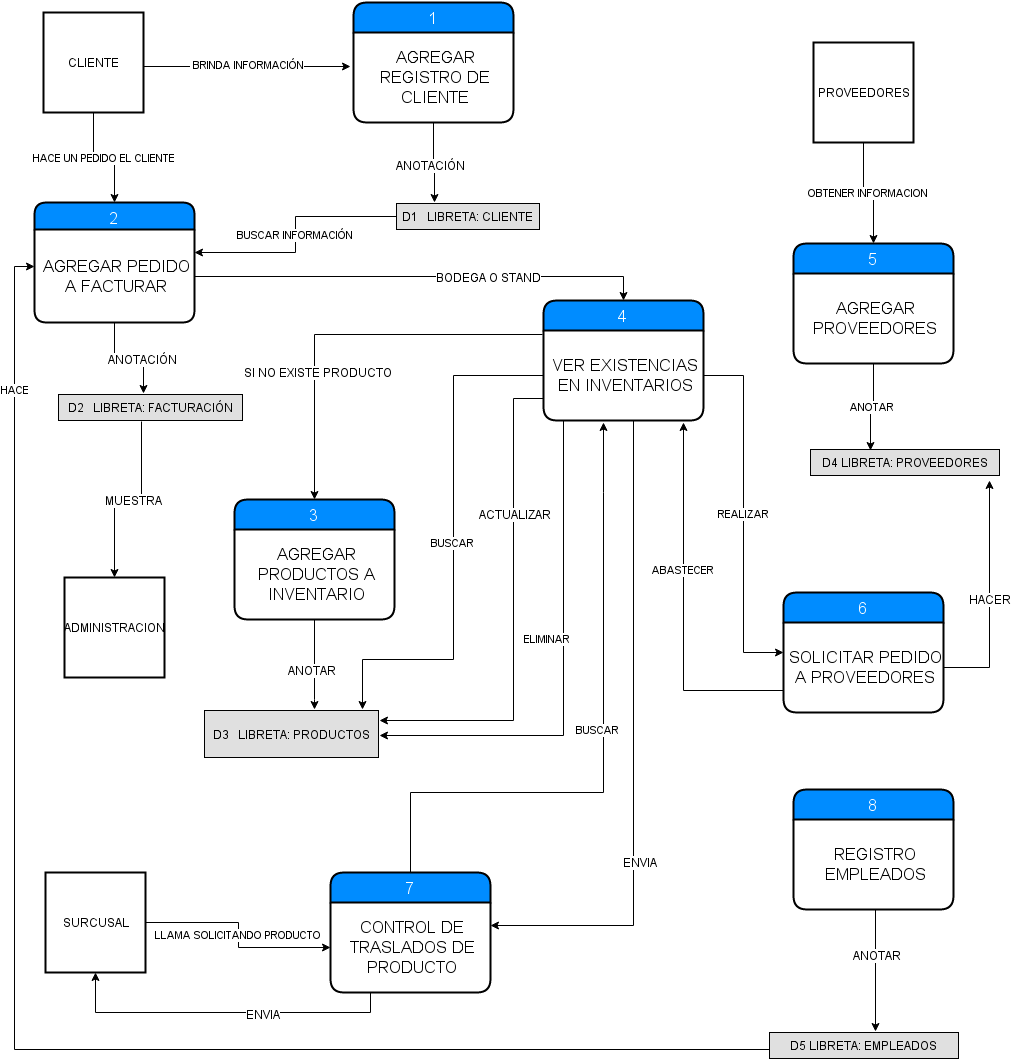

The diagram above was exported from draw.io. Its source (the exported page's mxGraphModel, read from the mxfile embedded in the PNG):
<mxGraphModel dx="794" dy="537" grid="1" gridSize="10" guides="1" tooltips="1" connect="1" arrows="1" fold="1" page="1" pageScale="1" pageWidth="826" pageHeight="1169" background="#ffffff" math="0" shadow="0">
  <root>
    <mxCell id="0" />
    <mxCell id="1" parent="0" />
    <mxCell id="583eae7df6a360e3-3" value="&lt;span&gt;HACE UN PEDIDO EL CLIENTE&lt;/span&gt;" style="edgeStyle=orthogonalEdgeStyle;rounded=0;html=1;exitX=0.5;exitY=1;entryX=0.5;entryY=0;jettySize=auto;orthogonalLoop=1;" edge="1" parent="1" source="41d82519a100788a-2" target="41d82519a100788a-11">
      <mxGeometry relative="1" as="geometry" />
    </mxCell>
    <mxCell id="41d82519a100788a-2" value="CLIENTE" style="strokeWidth=2;whiteSpace=wrap;html=1;align=center;" vertex="1" parent="1">
      <mxGeometry x="164" y="83" width="100" height="100" as="geometry" />
    </mxCell>
    <mxCell id="41d82519a100788a-3" value="1" style="swimlane;html=1;childLayout=stackLayout;horizontal=1;startSize=30;horizontalStack=0;fillColor=#008cff;fontColor=#FFFFFF;rounded=1;fontSize=17;fontStyle=0;strokeWidth=2;resizeParent=0;resizeLast=1;shadow=0;dashed=0;align=center;" vertex="1" parent="1">
      <mxGeometry x="474" y="73" width="160" height="120" as="geometry" />
    </mxCell>
    <mxCell id="41d82519a100788a-4" value="&lt;div style=&quot;text-align: center&quot;&gt;&lt;span style=&quot;line-height: 1.2&quot;&gt;AGREGAR REGISTRO DE CLIENTE&lt;/span&gt;&lt;/div&gt;" style="whiteSpace=wrap;html=1;align=center;strokeColor=none;fillColor=none;spacingLeft=4;fontSize=17;verticalAlign=middle;resizable=0;rotatable=0;part=1;" vertex="1" parent="41d82519a100788a-3">
      <mxGeometry y="30" width="160" height="90" as="geometry" />
    </mxCell>
    <mxCell id="41d82519a100788a-5" value="&amp;nbsp;BRINDA INFORMACIÓN" style="edgeStyle=orthogonalEdgeStyle;rounded=0;html=1;exitX=1;exitY=0.5;entryX=-0.019;entryY=0.378;entryPerimeter=0;jettySize=auto;orthogonalLoop=1;" edge="1" parent="1" source="41d82519a100788a-2" target="41d82519a100788a-4">
      <mxGeometry x="263.66666666666674" y="133.33333333333337" as="geometry">
        <Array as="points">
          <mxPoint x="264" y="137" />
        </Array>
      </mxGeometry>
    </mxCell>
    <mxCell id="41d82519a100788a-9" style="edgeStyle=orthogonalEdgeStyle;rounded=0;html=1;exitX=0.5;exitY=1;entryX=0.5;entryY=0;jettySize=auto;orthogonalLoop=1;" edge="1" parent="1" source="41d82519a100788a-4">
      <mxGeometry x="554.3333333333333" y="193.33333333333337" as="geometry">
        <mxPoint x="555" y="273" as="targetPoint" />
      </mxGeometry>
    </mxCell>
    <mxCell id="41d82519a100788a-10" value="ANOTACIÓN" style="text;html=1;resizable=0;points=[];align=center;verticalAlign=middle;labelBackgroundColor=#ffffff;" vertex="1" connectable="0" parent="41d82519a100788a-9">
      <mxGeometry x="-0.0123" y="-4" relative="1" as="geometry">
        <mxPoint x="-3" y="-2" as="offset" />
      </mxGeometry>
    </mxCell>
    <mxCell id="41d82519a100788a-11" value="2" style="swimlane;html=1;childLayout=stackLayout;horizontal=1;startSize=27;horizontalStack=0;fillColor=#008cff;fontColor=#FFFFFF;rounded=1;fontSize=17;fontStyle=0;strokeWidth=2;resizeParent=0;resizeLast=1;shadow=0;dashed=0;align=center;arcSize=15;verticalAlign=bottom;" vertex="1" parent="1">
      <mxGeometry x="155" y="273" width="160" height="120" as="geometry" />
    </mxCell>
    <mxCell id="41d82519a100788a-12" value="&lt;div style=&quot;text-align: center&quot;&gt;&lt;span style=&quot;line-height: 1.2&quot;&gt;AGREGAR PEDIDO A FACTURAR&lt;/span&gt;&lt;/div&gt;" style="whiteSpace=wrap;html=1;align=center;strokeColor=none;fillColor=none;spacingLeft=4;fontSize=17;verticalAlign=middle;resizable=0;rotatable=0;part=1;" vertex="1" parent="41d82519a100788a-11">
      <mxGeometry y="27" width="160" height="93" as="geometry" />
    </mxCell>
    <mxCell id="41d82519a100788a-18" style="edgeStyle=orthogonalEdgeStyle;rounded=0;html=1;exitX=0.5;exitY=1;entryX=0.5;entryY=0;jettySize=auto;orthogonalLoop=1;" edge="1" parent="1" source="41d82519a100788a-12">
      <mxGeometry x="235.66666666666674" y="393.33333333333326" as="geometry">
        <mxPoint x="264" y="464" as="targetPoint" />
      </mxGeometry>
    </mxCell>
    <mxCell id="41d82519a100788a-19" value="ANOTACIÓN" style="text;html=1;resizable=0;points=[];align=center;verticalAlign=middle;labelBackgroundColor=#ffffff;" vertex="1" connectable="0" parent="41d82519a100788a-18">
      <mxGeometry x="-0.5745" y="14" relative="1" as="geometry">
        <mxPoint x="14" y="15" as="offset" />
      </mxGeometry>
    </mxCell>
    <mxCell id="41d82519a100788a-20" value="3" style="swimlane;html=1;childLayout=stackLayout;horizontal=1;startSize=30;horizontalStack=0;fillColor=#008cff;fontColor=#FFFFFF;rounded=1;fontSize=17;fontStyle=0;strokeWidth=2;resizeParent=0;resizeLast=1;shadow=0;dashed=0;align=center;" vertex="1" parent="1">
      <mxGeometry x="355" y="570" width="160" height="120" as="geometry" />
    </mxCell>
    <mxCell id="41d82519a100788a-21" value="&lt;div style=&quot;text-align: center&quot;&gt;&lt;span style=&quot;line-height: 1.2&quot;&gt;AGREGAR PRODUCTOS A INVENTARIO&lt;/span&gt;&lt;/div&gt;" style="whiteSpace=wrap;html=1;align=center;strokeColor=none;fillColor=none;spacingLeft=4;fontSize=17;verticalAlign=middle;resizable=0;rotatable=0;part=1;" vertex="1" parent="41d82519a100788a-20">
      <mxGeometry y="30" width="160" height="90" as="geometry" />
    </mxCell>
    <mxCell id="41d82519a100788a-25" style="edgeStyle=orthogonalEdgeStyle;rounded=0;html=1;exitX=0.5;exitY=1;jettySize=auto;orthogonalLoop=1;" edge="1" parent="1" source="41d82519a100788a-21">
      <mxGeometry x="435.66666666666674" y="690.6666666666667" as="geometry">
        <mxPoint x="435" y="780" as="targetPoint" />
        <Array as="points">
          <mxPoint x="435" y="770" />
          <mxPoint x="435" y="770" />
        </Array>
      </mxGeometry>
    </mxCell>
    <mxCell id="41d82519a100788a-26" value="ANOTAR" style="text;html=1;resizable=0;points=[];align=center;verticalAlign=middle;labelBackgroundColor=#ffffff;" vertex="1" connectable="0" parent="41d82519a100788a-25">
      <mxGeometry x="0.1176" y="-3" relative="1" as="geometry">
        <mxPoint as="offset" />
      </mxGeometry>
    </mxCell>
    <mxCell id="41d82519a100788a-27" value="4" style="swimlane;html=1;childLayout=stackLayout;horizontal=1;startSize=30;horizontalStack=0;fillColor=#008cff;fontColor=#FFFFFF;rounded=1;fontSize=17;fontStyle=0;strokeWidth=2;resizeParent=0;resizeLast=1;shadow=0;dashed=0;align=center;verticalAlign=middle;" vertex="1" parent="1">
      <mxGeometry x="664" y="371" width="160" height="120" as="geometry" />
    </mxCell>
    <mxCell id="41d82519a100788a-28" value="&lt;div style=&quot;text-align: center&quot;&gt;&lt;span style=&quot;line-height: 1.2&quot;&gt;VER EXISTENCIAS EN INVENTARIOS&lt;/span&gt;&lt;/div&gt;" style="whiteSpace=wrap;html=1;align=center;strokeColor=none;fillColor=none;spacingLeft=4;fontSize=17;verticalAlign=middle;resizable=0;rotatable=0;part=1;" vertex="1" parent="41d82519a100788a-27">
      <mxGeometry y="30" width="160" height="90" as="geometry" />
    </mxCell>
    <mxCell id="41d82519a100788a-29" style="edgeStyle=orthogonalEdgeStyle;rounded=0;html=1;exitX=1;exitY=0.5;jettySize=auto;orthogonalLoop=1;entryX=0.5;entryY=0;" edge="1" parent="1" source="41d82519a100788a-12" target="41d82519a100788a-27">
      <mxGeometry x="315.66666666666674" y="346.66666666666674" as="geometry">
        <mxPoint x="654" y="403" as="targetPoint" />
        <Array as="points">
          <mxPoint x="744" y="347" />
        </Array>
      </mxGeometry>
    </mxCell>
    <mxCell id="41d82519a100788a-30" value="BODEGA O STAND" style="text;html=1;resizable=0;points=[];align=center;verticalAlign=middle;labelBackgroundColor=#ffffff;" vertex="1" connectable="0" parent="41d82519a100788a-29">
      <mxGeometry x="0.3002" relative="1" as="geometry">
        <mxPoint as="offset" />
      </mxGeometry>
    </mxCell>
    <mxCell id="41d82519a100788a-31" style="edgeStyle=orthogonalEdgeStyle;rounded=0;html=1;entryX=0.5;entryY=0;jettySize=auto;orthogonalLoop=1;exitX=-0.006;exitY=0.044;exitPerimeter=0;" edge="1" parent="1" source="41d82519a100788a-28" target="41d82519a100788a-20">
      <mxGeometry x="435.66666666666674" y="405.33333333333326" as="geometry">
        <mxPoint x="604" y="403" as="sourcePoint" />
        <Array as="points">
          <mxPoint x="435" y="405" />
        </Array>
      </mxGeometry>
    </mxCell>
    <mxCell id="41d82519a100788a-32" value="SI NO EXISTE PRODUCTO" style="text;html=1;resizable=0;points=[];align=center;verticalAlign=middle;labelBackgroundColor=#ffffff;" vertex="1" connectable="0" parent="41d82519a100788a-31">
      <mxGeometry x="0.3493" y="3" relative="1" as="geometry">
        <mxPoint as="offset" />
      </mxGeometry>
    </mxCell>
    <mxCell id="41d82519a100788a-33" value="ELIMINAR" style="edgeStyle=orthogonalEdgeStyle;rounded=0;html=1;exitX=0.5;exitY=1;jettySize=auto;orthogonalLoop=1;" edge="1" parent="1" source="41d82519a100788a-28">
      <mxGeometry as="geometry">
        <Array as="points">
          <mxPoint x="684" y="491" />
          <mxPoint x="684" y="806" />
        </Array>
        <mxPoint x="46" y="61" as="offset" />
        <mxPoint x="500" y="806" as="targetPoint" />
      </mxGeometry>
    </mxCell>
    <mxCell id="41d82519a100788a-34" value="ADMINISTRACION" style="strokeWidth=2;whiteSpace=wrap;html=1;align=center;fillColor=none;" vertex="1" parent="1">
      <mxGeometry x="185" y="648" width="100" height="100" as="geometry" />
    </mxCell>
    <mxCell id="41d82519a100788a-35" style="edgeStyle=orthogonalEdgeStyle;rounded=0;html=1;exitX=0.45;exitY=1.038;entryX=0.5;entryY=0;jettySize=auto;orthogonalLoop=1;exitPerimeter=0;" edge="1" parent="1" source="583eae7df6a360e3-4" target="41d82519a100788a-34">
      <mxGeometry x="235.66666666666674" y="524" as="geometry">
        <mxPoint x="264" y="524" as="sourcePoint" />
        <Array as="points">
          <mxPoint x="262" y="570" />
          <mxPoint x="235" y="570" />
        </Array>
      </mxGeometry>
    </mxCell>
    <mxCell id="41d82519a100788a-36" value="MUESTRA" style="text;html=1;resizable=0;points=[];align=center;verticalAlign=middle;labelBackgroundColor=#ffffff;" vertex="1" connectable="0" parent="41d82519a100788a-35">
      <mxGeometry x="-0.1895" y="-4" relative="1" as="geometry">
        <mxPoint x="-4" y="4" as="offset" />
      </mxGeometry>
    </mxCell>
    <mxCell id="41d82519a100788a-37" value="5" style="swimlane;html=1;childLayout=stackLayout;horizontal=1;startSize=30;horizontalStack=0;fillColor=#008cff;fontColor=#FFFFFF;rounded=1;fontSize=17;fontStyle=0;strokeWidth=2;resizeParent=0;resizeLast=1;shadow=0;dashed=0;align=center;" vertex="1" parent="1">
      <mxGeometry x="914" y="314" width="160" height="120" as="geometry" />
    </mxCell>
    <mxCell id="41d82519a100788a-38" value="&lt;div style=&quot;text-align: center&quot;&gt;&lt;span style=&quot;line-height: 1.2&quot;&gt;AGREGAR PROVEEDORES&lt;/span&gt;&lt;/div&gt;" style="whiteSpace=wrap;html=1;align=center;strokeColor=none;fillColor=none;spacingLeft=4;fontSize=17;verticalAlign=middle;resizable=0;rotatable=0;part=1;" vertex="1" parent="41d82519a100788a-37">
      <mxGeometry y="30" width="160" height="90" as="geometry" />
    </mxCell>
    <mxCell id="41d82519a100788a-39" value="6" style="swimlane;html=1;childLayout=stackLayout;horizontal=1;startSize=30;horizontalStack=0;fillColor=#008cff;fontColor=#FFFFFF;rounded=1;fontSize=17;fontStyle=0;strokeWidth=2;resizeParent=0;resizeLast=1;shadow=0;dashed=0;align=center;" vertex="1" parent="1">
      <mxGeometry x="904" y="663" width="160" height="120" as="geometry" />
    </mxCell>
    <mxCell id="41d82519a100788a-40" value="&lt;div style=&quot;text-align: center&quot;&gt;&lt;span style=&quot;line-height: 1.2&quot;&gt;SOLICITAR PEDIDO A PROVEEDORES&lt;/span&gt;&lt;/div&gt;" style="whiteSpace=wrap;html=1;align=center;strokeColor=none;fillColor=none;spacingLeft=4;fontSize=17;verticalAlign=middle;resizable=0;rotatable=0;part=1;" vertex="1" parent="41d82519a100788a-39">
      <mxGeometry y="30" width="160" height="90" as="geometry" />
    </mxCell>
    <mxCell id="41d82519a100788a-41" value="PROVEEDORES" style="strokeWidth=2;whiteSpace=wrap;html=1;align=center;fillColor=none;" vertex="1" parent="1">
      <mxGeometry x="934" y="113" width="100" height="100" as="geometry" />
    </mxCell>
    <mxCell id="41d82519a100788a-42" value="OBTENER INFORMACION" style="edgeStyle=orthogonalEdgeStyle;rounded=0;html=1;exitX=0.5;exitY=1;entryX=0.5;entryY=0;jettySize=auto;orthogonalLoop=1;" edge="1" parent="1" source="41d82519a100788a-41" target="41d82519a100788a-37">
      <mxGeometry x="983.6666666666667" y="213.33333333333337" as="geometry" />
    </mxCell>
    <mxCell id="41d82519a100788a-46" value="ANOTAR" style="edgeStyle=orthogonalEdgeStyle;rounded=0;html=1;exitX=0.5;exitY=1;entryX=0.5;entryY=0;jettySize=auto;orthogonalLoop=1;" edge="1" parent="1" source="41d82519a100788a-38">
      <mxGeometry x="991.6666666666665" y="434.66666666666674" as="geometry">
        <mxPoint x="991" y="521" as="targetPoint" />
      </mxGeometry>
    </mxCell>
    <mxCell id="41d82519a100788a-47" value="ABASTECER" style="edgeStyle=orthogonalEdgeStyle;rounded=0;html=1;exitX=0;exitY=0.75;jettySize=auto;orthogonalLoop=1;entryX=0.875;entryY=1.022;entryPerimeter=0;" edge="1" parent="1" source="41d82519a100788a-40" target="41d82519a100788a-28">
      <mxGeometry as="geometry">
        <mxPoint x="784" y="533" as="targetPoint" />
        <Array as="points">
          <mxPoint x="804" y="761" />
        </Array>
        <mxPoint x="-50" y="13" as="offset" />
      </mxGeometry>
    </mxCell>
    <mxCell id="41d82519a100788a-48" style="edgeStyle=orthogonalEdgeStyle;rounded=0;html=1;exitX=1;exitY=0.5;jettySize=auto;orthogonalLoop=1;" edge="1" parent="1" source="41d82519a100788a-40">
      <mxGeometry x="1063.6666666666665" y="550.6666666666667" as="geometry">
        <mxPoint x="1110" y="551" as="targetPoint" />
        <Array as="points">
          <mxPoint x="1110" y="738" />
        </Array>
      </mxGeometry>
    </mxCell>
    <mxCell id="41d82519a100788a-49" value="HACER" style="text;html=1;resizable=0;points=[];align=center;verticalAlign=middle;labelBackgroundColor=#ffffff;" vertex="1" connectable="0" parent="41d82519a100788a-48">
      <mxGeometry x="-0.012" relative="1" as="geometry">
        <mxPoint as="offset" />
      </mxGeometry>
    </mxCell>
    <mxCell id="41d82519a100788a-50" value="BUSCAR INFORMACIÓN" style="edgeStyle=orthogonalEdgeStyle;rounded=0;html=1;exitX=0;exitY=0.5;entryX=1;entryY=0.25;jettySize=auto;orthogonalLoop=1;" edge="1" parent="1" source="583eae7df6a360e3-1" target="41d82519a100788a-12">
      <mxGeometry x="315.66666666666674" y="302.66666666666663" as="geometry">
        <mxPoint x="492" y="303" as="sourcePoint" />
        <Array as="points">
          <mxPoint x="416" y="287" />
          <mxPoint x="416" y="323" />
        </Array>
      </mxGeometry>
    </mxCell>
    <mxCell id="41d82519a100788a-51" value="SURCUSAL" style="strokeWidth=2;whiteSpace=wrap;html=1;align=center;fillColor=none;" vertex="1" parent="1">
      <mxGeometry x="166" y="943" width="100" height="100" as="geometry" />
    </mxCell>
    <mxCell id="41d82519a100788a-52" value="7" style="swimlane;html=1;childLayout=stackLayout;horizontal=1;startSize=30;horizontalStack=0;fillColor=#008cff;fontColor=#FFFFFF;rounded=1;fontSize=17;fontStyle=0;strokeWidth=2;resizeParent=0;resizeLast=1;shadow=0;dashed=0;align=center;" vertex="1" parent="1">
      <mxGeometry x="451" y="943" width="160" height="120" as="geometry" />
    </mxCell>
    <mxCell id="41d82519a100788a-53" value="&lt;div style=&quot;text-align: center&quot;&gt;CONTROL DE TRASLADOS DE PRODUCTO&lt;/div&gt;" style="whiteSpace=wrap;html=1;align=center;strokeColor=none;fillColor=none;spacingLeft=4;fontSize=17;verticalAlign=middle;resizable=0;rotatable=0;part=1;" vertex="1" parent="41d82519a100788a-52">
      <mxGeometry y="30" width="160" height="90" as="geometry" />
    </mxCell>
    <mxCell id="41d82519a100788a-54" value="LLAMA SOLICITANDO PRODUCTO" style="edgeStyle=orthogonalEdgeStyle;rounded=0;html=1;exitX=1;exitY=0.5;entryX=0;entryY=0.5;jettySize=auto;orthogonalLoop=1;" edge="1" parent="1" source="41d82519a100788a-51" target="41d82519a100788a-53">
      <mxGeometry x="266.33333333333326" y="993.3333333333333" as="geometry" />
    </mxCell>
    <mxCell id="41d82519a100788a-55" value="BUSCAR&amp;nbsp;" style="edgeStyle=orthogonalEdgeStyle;rounded=0;html=1;exitX=0.5;exitY=0;jettySize=auto;orthogonalLoop=1;" edge="1" parent="1" source="41d82519a100788a-52">
      <mxGeometry as="geometry">
        <mxPoint x="723.6666666666667" y="493.33333333333326" as="targetPoint" />
        <Array as="points">
          <mxPoint x="531" y="863" />
          <mxPoint x="724" y="863" />
          <mxPoint x="724" y="563" />
        </Array>
        <mxPoint x="92" y="82" as="offset" />
      </mxGeometry>
    </mxCell>
    <mxCell id="41d82519a100788a-56" style="edgeStyle=orthogonalEdgeStyle;rounded=0;html=1;exitX=0.25;exitY=1;entryX=0.5;entryY=1;jettySize=auto;orthogonalLoop=1;" edge="1" parent="1" source="41d82519a100788a-53" target="41d82519a100788a-51">
      <mxGeometry x="215.66666666666674" y="1042.6666666666667" as="geometry" />
    </mxCell>
    <mxCell id="41d82519a100788a-57" value="ENVIA" style="text;html=1;resizable=0;points=[];align=center;verticalAlign=middle;labelBackgroundColor=#ffffff;" vertex="1" connectable="0" parent="41d82519a100788a-56">
      <mxGeometry x="-0.2358" y="1" relative="1" as="geometry">
        <mxPoint as="offset" />
      </mxGeometry>
    </mxCell>
    <mxCell id="41d82519a100788a-58" style="edgeStyle=orthogonalEdgeStyle;rounded=0;html=1;jettySize=auto;orthogonalLoop=1;exitX=0;exitY=0.75;" edge="1" parent="1" source="41d82519a100788a-28">
      <mxGeometry x="525" y="468" as="geometry">
        <mxPoint x="634" y="463" as="sourcePoint" />
        <Array as="points">
          <mxPoint x="634" y="469" />
          <mxPoint x="634" y="791" />
        </Array>
        <mxPoint x="500" y="791" as="targetPoint" />
      </mxGeometry>
    </mxCell>
    <mxCell id="41d82519a100788a-59" value="ACTUALIZAR" style="text;html=1;resizable=0;points=[];align=center;verticalAlign=middle;labelBackgroundColor=#ffffff;" vertex="1" connectable="0" parent="41d82519a100788a-58">
      <mxGeometry x="-0.4029" y="1" relative="1" as="geometry">
        <mxPoint as="offset" />
      </mxGeometry>
    </mxCell>
    <mxCell id="41d82519a100788a-60" value="BUSCAR" style="edgeStyle=orthogonalEdgeStyle;rounded=0;html=1;exitX=0;exitY=0.5;jettySize=auto;orthogonalLoop=1;" edge="1" parent="1" source="41d82519a100788a-28">
      <mxGeometry x="482.33333333333326" y="446.66666666666674" as="geometry">
        <Array as="points">
          <mxPoint x="574" y="446" />
          <mxPoint x="574" y="730" />
          <mxPoint x="483" y="730" />
        </Array>
        <mxPoint x="483" y="780" as="targetPoint" />
      </mxGeometry>
    </mxCell>
    <mxCell id="41d82519a100788a-61" style="edgeStyle=orthogonalEdgeStyle;rounded=0;html=1;exitX=0.75;exitY=1;jettySize=auto;orthogonalLoop=1;entryX=1;entryY=0.25;" edge="1" parent="1" source="41d82519a100788a-28" target="41d82519a100788a-53">
      <mxGeometry x="611.6666666666667" y="490.66666666666674" as="geometry">
        <mxPoint x="754" y="1003" as="targetPoint" />
        <Array as="points">
          <mxPoint x="754" y="491" />
          <mxPoint x="754" y="996" />
        </Array>
      </mxGeometry>
    </mxCell>
    <mxCell id="41d82519a100788a-62" value="ENVIA" style="text;html=1;resizable=0;points=[];align=center;verticalAlign=middle;labelBackgroundColor=#ffffff;" vertex="1" connectable="0" parent="41d82519a100788a-61">
      <mxGeometry x="0.3894" y="6" relative="1" as="geometry">
        <mxPoint as="offset" />
      </mxGeometry>
    </mxCell>
    <mxCell id="41d82519a100788a-63" value="REALIZAR" style="edgeStyle=orthogonalEdgeStyle;rounded=0;html=1;exitX=1;exitY=0.5;entryX=0;entryY=0.5;jettySize=auto;orthogonalLoop=1;" edge="1" parent="1" source="41d82519a100788a-28" target="41d82519a100788a-39">
      <mxGeometry x="823.6666666666667" y="446.66666666666674" as="geometry" />
    </mxCell>
    <mxCell id="41d82519a100788a-64" value="8" style="swimlane;html=1;childLayout=stackLayout;horizontal=1;startSize=30;horizontalStack=0;fillColor=#008cff;fontColor=#FFFFFF;rounded=1;fontSize=17;fontStyle=0;strokeWidth=2;resizeParent=0;resizeLast=1;shadow=0;dashed=0;align=center;" vertex="1" parent="1">
      <mxGeometry x="914" y="860" width="160" height="120" as="geometry" />
    </mxCell>
    <mxCell id="41d82519a100788a-65" value="&lt;div style=&quot;text-align: center&quot;&gt;REGISTRO EMPLEADOS&lt;/div&gt;" style="whiteSpace=wrap;html=1;align=center;strokeColor=none;fillColor=none;spacingLeft=4;fontSize=17;verticalAlign=middle;resizable=0;rotatable=0;part=1;" vertex="1" parent="41d82519a100788a-64">
      <mxGeometry y="30" width="160" height="90" as="geometry" />
    </mxCell>
    <mxCell id="41d82519a100788a-66" style="edgeStyle=orthogonalEdgeStyle;rounded=0;html=1;exitX=0.5;exitY=1;entryX=0.561;entryY=-0.038;jettySize=auto;orthogonalLoop=1;entryPerimeter=0;" edge="1" parent="1" source="41d82519a100788a-65" target="583eae7df6a360e3-12">
      <mxGeometry x="994.3333333333335" y="980" as="geometry">
        <mxPoint x="1003" y="1090" as="targetPoint" />
        <Array as="points">
          <mxPoint x="996" y="980" />
        </Array>
      </mxGeometry>
    </mxCell>
    <mxCell id="41d82519a100788a-67" value="ANOTAR" style="text;html=1;resizable=0;points=[];align=center;verticalAlign=middle;labelBackgroundColor=#ffffff;" vertex="1" connectable="0" parent="41d82519a100788a-66">
      <mxGeometry x="-0.2437" y="1" relative="1" as="geometry">
        <mxPoint as="offset" />
      </mxGeometry>
    </mxCell>
    <mxCell id="41d82519a100788a-68" value="HACE" style="edgeStyle=orthogonalEdgeStyle;rounded=0;html=1;exitX=0;exitY=0.5;entryX=-0.002;entryY=0.401;jettySize=auto;orthogonalLoop=1;entryPerimeter=0;" edge="1" parent="1" target="41d82519a100788a-12">
      <mxGeometry as="geometry">
        <Array as="points">
          <mxPoint x="135" y="1120" />
          <mxPoint x="135" y="337" />
        </Array>
        <mxPoint x="-396" y="-268" as="offset" />
        <mxPoint x="908" y="1120" as="sourcePoint" />
      </mxGeometry>
    </mxCell>
    <mxCell id="583eae7df6a360e3-1" value="D1 &amp;nbsp; LIBRETA: CLIENTE" style="text;html=1;align=center;verticalAlign=middle;spacingLeft=4;spacingRight=4;strokeColor=#000000;fillColor=#e0e0e0;rotatable=0;points=[[0,0.5],[1,0.5]];portConstraint=eastwest;" vertex="1" parent="1">
      <mxGeometry x="517" y="274" width="143" height="26" as="geometry" />
    </mxCell>
    <mxCell id="583eae7df6a360e3-4" value="D2 &amp;nbsp; LIBRETA: FACTURACIÓN" style="text;html=1;align=center;verticalAlign=middle;spacingLeft=4;spacingRight=4;strokeColor=#000000;fillColor=#e0e0e0;rotatable=0;points=[[0,0.5],[1,0.5]];portConstraint=eastwest;" vertex="1" parent="1">
      <mxGeometry x="179" y="465" width="184" height="26" as="geometry" />
    </mxCell>
    <mxCell id="583eae7df6a360e3-5" value="D3 &amp;nbsp; LIBRETA: PRODUCTOS" style="text;html=1;align=center;verticalAlign=middle;spacingLeft=4;spacingRight=4;strokeColor=#000000;fillColor=#e0e0e0;rotatable=0;points=[[0,0.5],[1,0.5]];portConstraint=eastwest;" vertex="1" parent="1">
      <mxGeometry x="325" y="781" width="174" height="47" as="geometry" />
    </mxCell>
    <mxCell id="583eae7df6a360e3-11" value="D4 LIBRETA: PROVEEDORES" style="text;html=1;align=center;verticalAlign=middle;spacingLeft=4;spacingRight=4;strokeColor=#000000;fillColor=#e0e0e0;rotatable=0;points=[[0,0.5],[1,0.5]];portConstraint=eastwest;" vertex="1" parent="1">
      <mxGeometry x="931" y="520" width="189" height="26" as="geometry" />
    </mxCell>
    <mxCell id="583eae7df6a360e3-12" value="D5 LIBRETA: EMPLEADOS" style="text;html=1;align=center;verticalAlign=middle;spacingLeft=4;spacingRight=4;strokeColor=#000000;fillColor=#e0e0e0;rotatable=0;points=[[0,0.5],[1,0.5]];portConstraint=eastwest;" vertex="1" parent="1">
      <mxGeometry x="890" y="1103" width="189" height="26" as="geometry" />
    </mxCell>
  </root>
</mxGraphModel>